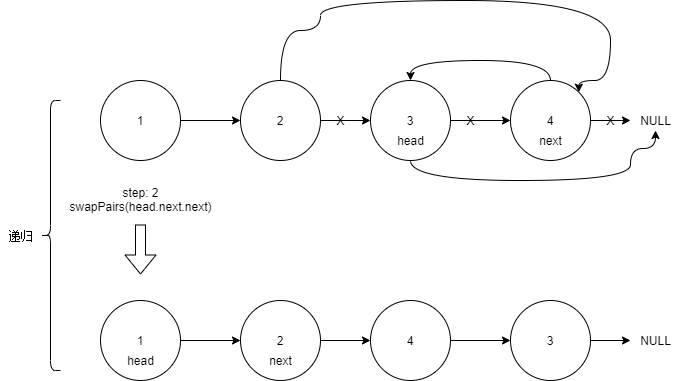

The diagram above was exported from draw.io. Its source (the exported page's mxGraphModel, read from the mxfile embedded in the PNG):
<mxGraphModel dx="1095" dy="802" grid="1" gridSize="10" guides="1" tooltips="1" connect="1" arrows="1" fold="1" page="1" pageScale="1" pageWidth="1169" pageHeight="827" math="0" shadow="0">
  <root>
    <mxCell id="0" />
    <mxCell id="1" parent="0" />
    <mxCell id="7" value="" style="edgeStyle=orthogonalEdgeStyle;rounded=0;orthogonalLoop=1;jettySize=auto;html=1;" parent="1" source="2" target="3" edge="1">
      <mxGeometry relative="1" as="geometry" />
    </mxCell>
    <mxCell id="2" value="1" style="ellipse;whiteSpace=wrap;html=1;aspect=fixed;" parent="1" vertex="1">
      <mxGeometry x="110" y="220" width="80" height="80" as="geometry" />
    </mxCell>
    <mxCell id="8" style="edgeStyle=orthogonalEdgeStyle;rounded=0;orthogonalLoop=1;jettySize=auto;html=1;entryX=1;entryY=0;entryDx=0;entryDy=0;curved=1;" parent="1" source="3" target="5" edge="1">
      <mxGeometry relative="1" as="geometry">
        <Array as="points">
          <mxPoint x="290" y="170" />
          <mxPoint x="330" y="170" />
          <mxPoint x="330" y="140" />
          <mxPoint x="620" y="140" />
          <mxPoint x="620" y="220" />
          <mxPoint x="588" y="220" />
        </Array>
      </mxGeometry>
    </mxCell>
    <mxCell id="35" value="" style="edgeStyle=orthogonalEdgeStyle;curved=1;rounded=0;orthogonalLoop=1;jettySize=auto;html=1;" parent="1" source="3" target="4" edge="1">
      <mxGeometry relative="1" as="geometry" />
    </mxCell>
    <mxCell id="3" value="2" style="ellipse;whiteSpace=wrap;html=1;aspect=fixed;" parent="1" vertex="1">
      <mxGeometry x="250" y="220" width="80" height="80" as="geometry" />
    </mxCell>
    <mxCell id="9" style="edgeStyle=orthogonalEdgeStyle;rounded=0;orthogonalLoop=1;jettySize=auto;html=1;entryX=0;entryY=0.5;entryDx=0;entryDy=0;" parent="1" source="4" target="5" edge="1">
      <mxGeometry relative="1" as="geometry" />
    </mxCell>
    <mxCell id="18" style="edgeStyle=orthogonalEdgeStyle;curved=1;rounded=0;orthogonalLoop=1;jettySize=auto;html=1;exitX=0.5;exitY=1;exitDx=0;exitDy=0;" parent="1" source="4" target="40" edge="1">
      <mxGeometry relative="1" as="geometry">
        <Array as="points">
          <mxPoint x="420" y="320" />
          <mxPoint x="640" y="320" />
          <mxPoint x="640" y="288" />
          <mxPoint x="665" y="288" />
        </Array>
      </mxGeometry>
    </mxCell>
    <mxCell id="4" value="3" style="ellipse;whiteSpace=wrap;html=1;aspect=fixed;" parent="1" vertex="1">
      <mxGeometry x="380" y="220" width="80" height="80" as="geometry" />
    </mxCell>
    <mxCell id="15" style="edgeStyle=orthogonalEdgeStyle;rounded=0;orthogonalLoop=1;jettySize=auto;html=1;entryX=0.5;entryY=0;entryDx=0;entryDy=0;curved=1;" parent="1" source="5" target="4" edge="1">
      <mxGeometry relative="1" as="geometry">
        <Array as="points">
          <mxPoint x="560" y="200" />
          <mxPoint x="420" y="200" />
        </Array>
      </mxGeometry>
    </mxCell>
    <mxCell id="41" style="edgeStyle=orthogonalEdgeStyle;curved=1;rounded=0;orthogonalLoop=1;jettySize=auto;html=1;exitX=1;exitY=0.5;exitDx=0;exitDy=0;" parent="1" source="5" target="40" edge="1">
      <mxGeometry relative="1" as="geometry" />
    </mxCell>
    <mxCell id="5" value="4" style="ellipse;whiteSpace=wrap;html=1;aspect=fixed;" parent="1" vertex="1">
      <mxGeometry x="520" y="220" width="80" height="80" as="geometry" />
    </mxCell>
    <mxCell id="12" value="head" style="text;html=1;align=center;verticalAlign=middle;resizable=0;points=[];autosize=1;" parent="1" vertex="1">
      <mxGeometry x="400" y="270" width="40" height="20" as="geometry" />
    </mxCell>
    <mxCell id="13" value="next" style="text;html=1;align=center;verticalAlign=middle;resizable=0;points=[];autosize=1;" parent="1" vertex="1">
      <mxGeometry x="540" y="270" width="40" height="20" as="geometry" />
    </mxCell>
    <mxCell id="16" value="X" style="text;html=1;align=center;verticalAlign=middle;resizable=0;points=[];autosize=1;" parent="1" vertex="1">
      <mxGeometry x="470" y="250" width="20" height="20" as="geometry" />
    </mxCell>
    <mxCell id="36" value="X" style="text;html=1;align=center;verticalAlign=middle;resizable=0;points=[];autosize=1;" parent="1" vertex="1">
      <mxGeometry x="340" y="250" width="20" height="20" as="geometry" />
    </mxCell>
    <mxCell id="40" value="NULL" style="text;html=1;align=center;verticalAlign=middle;resizable=0;points=[];autosize=1;" parent="1" vertex="1">
      <mxGeometry x="640" y="250" width="50" height="20" as="geometry" />
    </mxCell>
    <mxCell id="42" value="X" style="text;html=1;align=center;verticalAlign=middle;resizable=0;points=[];autosize=1;" parent="1" vertex="1">
      <mxGeometry x="610" y="250" width="20" height="20" as="geometry" />
    </mxCell>
    <mxCell id="61" value="" style="edgeStyle=orthogonalEdgeStyle;rounded=0;orthogonalLoop=1;jettySize=auto;html=1;" parent="1" source="62" target="65" edge="1">
      <mxGeometry relative="1" as="geometry" />
    </mxCell>
    <mxCell id="62" value="1" style="ellipse;whiteSpace=wrap;html=1;aspect=fixed;" parent="1" vertex="1">
      <mxGeometry x="110" y="440" width="80" height="80" as="geometry" />
    </mxCell>
    <mxCell id="64" value="" style="edgeStyle=orthogonalEdgeStyle;curved=1;rounded=0;orthogonalLoop=1;jettySize=auto;html=1;" parent="1" source="65" target="68" edge="1">
      <mxGeometry relative="1" as="geometry" />
    </mxCell>
    <mxCell id="65" value="2" style="ellipse;whiteSpace=wrap;html=1;aspect=fixed;" parent="1" vertex="1">
      <mxGeometry x="250" y="440" width="80" height="80" as="geometry" />
    </mxCell>
    <mxCell id="80" style="edgeStyle=orthogonalEdgeStyle;rounded=0;orthogonalLoop=1;jettySize=auto;html=1;entryX=0;entryY=0.5;entryDx=0;entryDy=0;" parent="1" source="68" target="71" edge="1">
      <mxGeometry relative="1" as="geometry" />
    </mxCell>
    <mxCell id="68" value="4" style="ellipse;whiteSpace=wrap;html=1;aspect=fixed;" parent="1" vertex="1">
      <mxGeometry x="380" y="440" width="80" height="80" as="geometry" />
    </mxCell>
    <mxCell id="70" style="edgeStyle=orthogonalEdgeStyle;curved=1;rounded=0;orthogonalLoop=1;jettySize=auto;html=1;exitX=1;exitY=0.5;exitDx=0;exitDy=0;" parent="1" source="71" target="76" edge="1">
      <mxGeometry relative="1" as="geometry" />
    </mxCell>
    <mxCell id="71" value="3" style="ellipse;whiteSpace=wrap;html=1;aspect=fixed;" parent="1" vertex="1">
      <mxGeometry x="520" y="440" width="80" height="80" as="geometry" />
    </mxCell>
    <mxCell id="76" value="NULL" style="text;html=1;align=center;verticalAlign=middle;resizable=0;points=[];autosize=1;" parent="1" vertex="1">
      <mxGeometry x="640" y="470" width="50" height="20" as="geometry" />
    </mxCell>
    <mxCell id="82" value="" style="shape=flexArrow;endArrow=classic;html=1;" parent="1" edge="1">
      <mxGeometry width="50" height="50" relative="1" as="geometry">
        <mxPoint x="150" y="364" as="sourcePoint" />
        <mxPoint x="150" y="414" as="targetPoint" />
      </mxGeometry>
    </mxCell>
    <mxCell id="83" value="step: 2&lt;br&gt;swapPairs(head.next.next)" style="text;html=1;align=center;verticalAlign=middle;resizable=0;points=[];autosize=1;" parent="1" vertex="1">
      <mxGeometry x="70" y="324" width="160" height="30" as="geometry" />
    </mxCell>
    <mxCell id="85" value="head" style="text;html=1;align=center;verticalAlign=middle;resizable=0;points=[];autosize=1;" parent="1" vertex="1">
      <mxGeometry x="130" y="490" width="40" height="20" as="geometry" />
    </mxCell>
    <mxCell id="86" value="next" style="text;html=1;align=center;verticalAlign=middle;resizable=0;points=[];autosize=1;" parent="1" vertex="1">
      <mxGeometry x="270" y="490" width="40" height="20" as="geometry" />
    </mxCell>
    <mxCell id="87" value="" style="shape=curlyBracket;whiteSpace=wrap;html=1;rounded=1;" vertex="1" parent="1">
      <mxGeometry x="50" y="240" width="20" height="270" as="geometry" />
    </mxCell>
    <mxCell id="88" value="递归" style="text;html=1;align=center;verticalAlign=middle;resizable=0;points=[];autosize=1;" vertex="1" parent="1">
      <mxGeometry x="10" y="365" width="40" height="20" as="geometry" />
    </mxCell>
  </root>
</mxGraphModel>